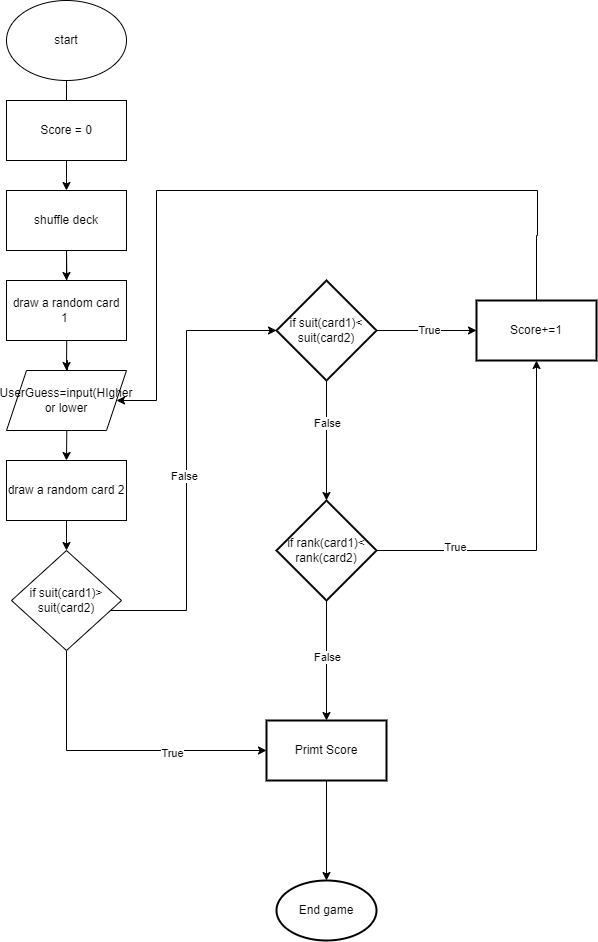

The diagram above was exported from draw.io. Its source (the exported page's mxGraphModel, read from the mxfile embedded in the PNG):
<mxGraphModel dx="1434" dy="748" grid="1" gridSize="10" guides="1" tooltips="1" connect="1" arrows="1" fold="1" page="1" pageScale="1" pageWidth="850" pageHeight="1100" math="0" shadow="0">
  <root>
    <mxCell id="0" />
    <mxCell id="1" parent="0" />
    <mxCell id="59FuRMLJc60Yz5F1InHG-11" value="" style="edgeStyle=orthogonalEdgeStyle;rounded=0;orthogonalLoop=1;jettySize=auto;html=1;" parent="1" source="59FuRMLJc60Yz5F1InHG-1" target="59FuRMLJc60Yz5F1InHG-5" edge="1">
      <mxGeometry relative="1" as="geometry" />
    </mxCell>
    <mxCell id="59FuRMLJc60Yz5F1InHG-1" value="start" style="ellipse;whiteSpace=wrap;html=1;" parent="1" vertex="1">
      <mxGeometry x="70" y="10" width="120" height="80" as="geometry" />
    </mxCell>
    <mxCell id="59FuRMLJc60Yz5F1InHG-8" value="" style="edgeStyle=orthogonalEdgeStyle;rounded=0;orthogonalLoop=1;jettySize=auto;html=1;" parent="1" target="59FuRMLJc60Yz5F1InHG-7" edge="1">
      <mxGeometry relative="1" as="geometry">
        <mxPoint x="130" y="250.0000000000001" as="sourcePoint" />
      </mxGeometry>
    </mxCell>
    <mxCell id="81Kstf7TKNTgL67tUlzI-7" value="" style="edgeStyle=orthogonalEdgeStyle;rounded=0;orthogonalLoop=1;jettySize=auto;html=1;" parent="1" source="59FuRMLJc60Yz5F1InHG-5" target="59FuRMLJc60Yz5F1InHG-14" edge="1">
      <mxGeometry relative="1" as="geometry" />
    </mxCell>
    <mxCell id="59FuRMLJc60Yz5F1InHG-5" value="shuffle deck" style="whiteSpace=wrap;html=1;" parent="1" vertex="1">
      <mxGeometry x="70" y="200" width="120" height="60" as="geometry" />
    </mxCell>
    <mxCell id="59FuRMLJc60Yz5F1InHG-13" value="" style="edgeStyle=orthogonalEdgeStyle;rounded=0;orthogonalLoop=1;jettySize=auto;html=1;entryX=0.5;entryY=0;entryDx=0;entryDy=0;" parent="1" source="59FuRMLJc60Yz5F1InHG-7" target="59FuRMLJc60Yz5F1InHG-15" edge="1">
      <mxGeometry relative="1" as="geometry">
        <mxPoint x="130.0434782608695" y="390" as="targetPoint" />
        <Array as="points">
          <mxPoint x="130" y="370" />
          <mxPoint x="131" y="370" />
        </Array>
      </mxGeometry>
    </mxCell>
    <mxCell id="59FuRMLJc60Yz5F1InHG-7" value="UserGuess=input(HIgher or lower" style="shape=parallelogram;perimeter=parallelogramPerimeter;whiteSpace=wrap;html=1;fixedSize=1;" parent="1" vertex="1">
      <mxGeometry x="70" y="380" width="120" height="60" as="geometry" />
    </mxCell>
    <mxCell id="59FuRMLJc60Yz5F1InHG-19" style="edgeStyle=orthogonalEdgeStyle;rounded=0;orthogonalLoop=1;jettySize=auto;html=1;entryX=0;entryY=0.5;entryDx=0;entryDy=0;entryPerimeter=0;" parent="1" source="59FuRMLJc60Yz5F1InHG-9" target="59FuRMLJc60Yz5F1InHG-23" edge="1">
      <mxGeometry relative="1" as="geometry">
        <mxPoint x="330" y="180" as="targetPoint" />
        <Array as="points">
          <mxPoint x="250" y="620" />
          <mxPoint x="250" y="340" />
        </Array>
      </mxGeometry>
    </mxCell>
    <mxCell id="59FuRMLJc60Yz5F1InHG-22" value="False" style="edgeLabel;html=1;align=center;verticalAlign=middle;resizable=0;points=[];" parent="59FuRMLJc60Yz5F1InHG-19" connectable="0" vertex="1">
      <mxGeometry x="-0.0539" y="3" relative="1" as="geometry">
        <mxPoint as="offset" />
      </mxGeometry>
    </mxCell>
    <mxCell id="81Kstf7TKNTgL67tUlzI-5" style="edgeStyle=orthogonalEdgeStyle;rounded=0;orthogonalLoop=1;jettySize=auto;html=1;exitX=0.5;exitY=1;exitDx=0;exitDy=0;entryX=0;entryY=0.5;entryDx=0;entryDy=0;" parent="1" source="59FuRMLJc60Yz5F1InHG-9" target="81Kstf7TKNTgL67tUlzI-3" edge="1">
      <mxGeometry relative="1" as="geometry">
        <mxPoint x="130" y="800" as="targetPoint" />
        <Array as="points">
          <mxPoint x="130" y="760" />
        </Array>
      </mxGeometry>
    </mxCell>
    <mxCell id="81Kstf7TKNTgL67tUlzI-11" value="True" style="edgeLabel;html=1;align=center;verticalAlign=middle;resizable=0;points=[];" parent="81Kstf7TKNTgL67tUlzI-5" connectable="0" vertex="1">
      <mxGeometry x="0.3667" y="-2" relative="1" as="geometry">
        <mxPoint as="offset" />
      </mxGeometry>
    </mxCell>
    <mxCell id="59FuRMLJc60Yz5F1InHG-9" value="if suit(card1)&amp;gt;&lt;div&gt;suit(card2)&lt;/div&gt;" style="rhombus;whiteSpace=wrap;html=1;" parent="1" vertex="1">
      <mxGeometry x="75" y="560" width="110" height="100" as="geometry" />
    </mxCell>
    <mxCell id="59FuRMLJc60Yz5F1InHG-14" value="draw a random card 1&amp;nbsp;" style="rounded=0;whiteSpace=wrap;html=1;" parent="1" vertex="1">
      <mxGeometry x="70" y="290" width="120" height="60" as="geometry" />
    </mxCell>
    <mxCell id="81Kstf7TKNTgL67tUlzI-10" value="" style="edgeStyle=orthogonalEdgeStyle;rounded=0;orthogonalLoop=1;jettySize=auto;html=1;" parent="1" source="59FuRMLJc60Yz5F1InHG-15" target="59FuRMLJc60Yz5F1InHG-9" edge="1">
      <mxGeometry relative="1" as="geometry" />
    </mxCell>
    <mxCell id="59FuRMLJc60Yz5F1InHG-15" value="draw a random card 2" style="rounded=0;whiteSpace=wrap;html=1;" parent="1" vertex="1">
      <mxGeometry x="70" y="470" width="120" height="60" as="geometry" />
    </mxCell>
    <mxCell id="59FuRMLJc60Yz5F1InHG-17" value="End game" style="strokeWidth=2;html=1;shape=mxgraph.flowchart.start_1;whiteSpace=wrap;" parent="1" vertex="1">
      <mxGeometry x="340" y="890" width="100" height="60" as="geometry" />
    </mxCell>
    <mxCell id="81Kstf7TKNTgL67tUlzI-2" value="" style="edgeStyle=orthogonalEdgeStyle;rounded=0;orthogonalLoop=1;jettySize=auto;html=1;" parent="1" source="59FuRMLJc60Yz5F1InHG-23" target="81Kstf7TKNTgL67tUlzI-1" edge="1">
      <mxGeometry relative="1" as="geometry">
        <Array as="points">
          <mxPoint x="490" y="340" />
          <mxPoint x="490" y="340" />
        </Array>
      </mxGeometry>
    </mxCell>
    <mxCell id="81Kstf7TKNTgL67tUlzI-19" value="True" style="edgeLabel;html=1;align=center;verticalAlign=middle;resizable=0;points=[];" parent="81Kstf7TKNTgL67tUlzI-2" connectable="0" vertex="1">
      <mxGeometry x="0.0462" y="1" relative="1" as="geometry">
        <mxPoint as="offset" />
      </mxGeometry>
    </mxCell>
    <mxCell id="81Kstf7TKNTgL67tUlzI-21" value="" style="edgeStyle=orthogonalEdgeStyle;rounded=0;orthogonalLoop=1;jettySize=auto;html=1;" parent="1" source="59FuRMLJc60Yz5F1InHG-23" target="81Kstf7TKNTgL67tUlzI-20" edge="1">
      <mxGeometry relative="1" as="geometry" />
    </mxCell>
    <mxCell id="81Kstf7TKNTgL67tUlzI-22" value="False" style="edgeLabel;html=1;align=center;verticalAlign=middle;resizable=0;points=[];" parent="81Kstf7TKNTgL67tUlzI-21" connectable="0" vertex="1">
      <mxGeometry x="-0.3" relative="1" as="geometry">
        <mxPoint as="offset" />
      </mxGeometry>
    </mxCell>
    <mxCell id="59FuRMLJc60Yz5F1InHG-23" value="if suit(card1)&amp;lt;&lt;div&gt;suit(card2)&lt;/div&gt;" style="strokeWidth=2;html=1;shape=mxgraph.flowchart.decision;whiteSpace=wrap;" parent="1" vertex="1">
      <mxGeometry x="340" y="290" width="100" height="100" as="geometry" />
    </mxCell>
    <mxCell id="81Kstf7TKNTgL67tUlzI-30" style="edgeStyle=orthogonalEdgeStyle;rounded=0;orthogonalLoop=1;jettySize=auto;html=1;entryX=1;entryY=0.5;entryDx=0;entryDy=0;" parent="1" source="81Kstf7TKNTgL67tUlzI-1" target="59FuRMLJc60Yz5F1InHG-7" edge="1">
      <mxGeometry relative="1" as="geometry">
        <mxPoint x="220" y="410" as="targetPoint" />
        <Array as="points">
          <mxPoint x="600" y="245" />
          <mxPoint x="601" y="245" />
          <mxPoint x="601" y="200" />
          <mxPoint x="220" y="200" />
          <mxPoint x="220" y="410" />
        </Array>
      </mxGeometry>
    </mxCell>
    <mxCell id="81Kstf7TKNTgL67tUlzI-1" value="Score+=1" style="whiteSpace=wrap;html=1;strokeWidth=2;" parent="1" vertex="1">
      <mxGeometry x="540" y="310" width="120" height="60" as="geometry" />
    </mxCell>
    <mxCell id="81Kstf7TKNTgL67tUlzI-3" value="Primt Score" style="whiteSpace=wrap;html=1;strokeWidth=2;" parent="1" vertex="1">
      <mxGeometry x="330" y="730" width="120" height="60" as="geometry" />
    </mxCell>
    <mxCell id="81Kstf7TKNTgL67tUlzI-6" style="edgeStyle=orthogonalEdgeStyle;rounded=0;orthogonalLoop=1;jettySize=auto;html=1;exitX=0.5;exitY=1;exitDx=0;exitDy=0;entryX=0.5;entryY=0;entryDx=0;entryDy=0;entryPerimeter=0;" parent="1" source="81Kstf7TKNTgL67tUlzI-3" target="59FuRMLJc60Yz5F1InHG-17" edge="1">
      <mxGeometry relative="1" as="geometry" />
    </mxCell>
    <mxCell id="81Kstf7TKNTgL67tUlzI-8" value="Score = 0" style="rounded=0;whiteSpace=wrap;html=1;" parent="1" vertex="1">
      <mxGeometry x="70" y="110" width="120" height="60" as="geometry" />
    </mxCell>
    <mxCell id="81Kstf7TKNTgL67tUlzI-23" style="edgeStyle=orthogonalEdgeStyle;rounded=0;orthogonalLoop=1;jettySize=auto;html=1;exitX=1;exitY=0.5;exitDx=0;exitDy=0;exitPerimeter=0;entryX=0.5;entryY=1;entryDx=0;entryDy=0;" parent="1" source="81Kstf7TKNTgL67tUlzI-20" target="81Kstf7TKNTgL67tUlzI-1" edge="1">
      <mxGeometry relative="1" as="geometry" />
    </mxCell>
    <mxCell id="81Kstf7TKNTgL67tUlzI-24" value="True" style="edgeLabel;html=1;align=center;verticalAlign=middle;resizable=0;points=[];" parent="81Kstf7TKNTgL67tUlzI-23" connectable="0" vertex="1">
      <mxGeometry x="-0.5543" y="4" relative="1" as="geometry">
        <mxPoint as="offset" />
      </mxGeometry>
    </mxCell>
    <mxCell id="81Kstf7TKNTgL67tUlzI-25" style="edgeStyle=orthogonalEdgeStyle;rounded=0;orthogonalLoop=1;jettySize=auto;html=1;exitX=0.5;exitY=1;exitDx=0;exitDy=0;exitPerimeter=0;entryX=0.5;entryY=0;entryDx=0;entryDy=0;" parent="1" source="81Kstf7TKNTgL67tUlzI-20" target="81Kstf7TKNTgL67tUlzI-3" edge="1">
      <mxGeometry relative="1" as="geometry" />
    </mxCell>
    <mxCell id="81Kstf7TKNTgL67tUlzI-26" value="False" style="edgeLabel;html=1;align=center;verticalAlign=middle;resizable=0;points=[];" parent="81Kstf7TKNTgL67tUlzI-25" connectable="0" vertex="1">
      <mxGeometry x="-0.0667" relative="1" as="geometry">
        <mxPoint as="offset" />
      </mxGeometry>
    </mxCell>
    <mxCell id="81Kstf7TKNTgL67tUlzI-20" value="if rank(card1)&amp;lt;&lt;div&gt;rank(card2)&lt;/div&gt;" style="strokeWidth=2;html=1;shape=mxgraph.flowchart.decision;whiteSpace=wrap;" parent="1" vertex="1">
      <mxGeometry x="340" y="510" width="100" height="100" as="geometry" />
    </mxCell>
  </root>
</mxGraphModel>